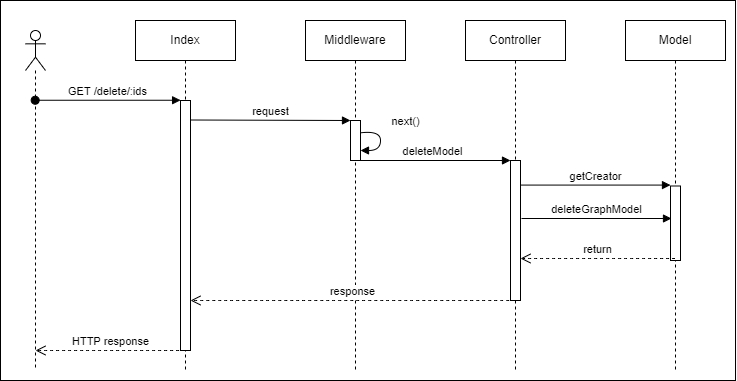

The diagram above was exported from draw.io. Its source (the exported page's mxGraphModel, read from the mxfile embedded in the PNG):
<mxGraphModel dx="1551" dy="353" grid="1" gridSize="10" guides="1" tooltips="1" connect="1" arrows="1" fold="1" page="1" pageScale="1" pageWidth="827" pageHeight="1169" math="0" shadow="0">
  <root>
    <mxCell id="0" />
    <mxCell id="1" parent="0" />
    <mxCell id="xW6V2nWnYP5Mm3mrXhiA-31" value="" style="html=1;dropTarget=0;" parent="1" vertex="1">
      <mxGeometry x="-145" y="20" width="735" height="380" as="geometry" />
    </mxCell>
    <mxCell id="xW6V2nWnYP5Mm3mrXhiA-1" value="" style="shape=umlLifeline;participant=umlActor;perimeter=lifelinePerimeter;whiteSpace=wrap;html=1;container=1;collapsible=0;recursiveResize=0;verticalAlign=top;spacingTop=36;outlineConnect=0;" parent="1" vertex="1">
      <mxGeometry x="-120" y="50" width="20" height="340" as="geometry" />
    </mxCell>
    <mxCell id="xW6V2nWnYP5Mm3mrXhiA-30" value="HTTP response" style="html=1;verticalAlign=bottom;endArrow=open;dashed=1;endSize=8;rounded=0;curved=1;" parent="xW6V2nWnYP5Mm3mrXhiA-1" source="xW6V2nWnYP5Mm3mrXhiA-6" edge="1">
      <mxGeometry relative="1" as="geometry">
        <mxPoint x="90" y="320" as="sourcePoint" />
        <mxPoint x="10" y="320" as="targetPoint" />
      </mxGeometry>
    </mxCell>
    <mxCell id="xW6V2nWnYP5Mm3mrXhiA-2" value="Middleware" style="shape=umlLifeline;perimeter=lifelinePerimeter;whiteSpace=wrap;html=1;container=1;collapsible=0;recursiveResize=0;outlineConnect=0;" parent="1" vertex="1">
      <mxGeometry x="160" y="40" width="100" height="350" as="geometry" />
    </mxCell>
    <mxCell id="xW6V2nWnYP5Mm3mrXhiA-10" value="" style="html=1;points=[];perimeter=orthogonalPerimeter;" parent="xW6V2nWnYP5Mm3mrXhiA-2" vertex="1">
      <mxGeometry x="45" y="100" width="10" height="40" as="geometry" />
    </mxCell>
    <mxCell id="xW6V2nWnYP5Mm3mrXhiA-14" value="next()" style="html=1;verticalAlign=bottom;endArrow=block;rounded=0;exitX=1.026;exitY=0.308;exitDx=0;exitDy=0;exitPerimeter=0;edgeStyle=orthogonalEdgeStyle;curved=1;" parent="xW6V2nWnYP5Mm3mrXhiA-2" source="xW6V2nWnYP5Mm3mrXhiA-10" target="xW6V2nWnYP5Mm3mrXhiA-10" edge="1">
      <mxGeometry x="-0.3378" y="25" width="80" relative="1" as="geometry">
        <mxPoint x="80" y="130" as="sourcePoint" />
        <mxPoint x="160" y="130" as="targetPoint" />
        <Array as="points" />
        <mxPoint as="offset" />
      </mxGeometry>
    </mxCell>
    <mxCell id="xW6V2nWnYP5Mm3mrXhiA-3" value="Controller" style="shape=umlLifeline;perimeter=lifelinePerimeter;whiteSpace=wrap;html=1;container=1;collapsible=0;recursiveResize=0;outlineConnect=0;" parent="1" vertex="1">
      <mxGeometry x="320" y="40" width="100" height="350" as="geometry" />
    </mxCell>
    <mxCell id="xW6V2nWnYP5Mm3mrXhiA-15" value="" style="html=1;points=[];perimeter=orthogonalPerimeter;" parent="xW6V2nWnYP5Mm3mrXhiA-3" vertex="1">
      <mxGeometry x="45" y="140" width="10" height="140" as="geometry" />
    </mxCell>
    <mxCell id="xW6V2nWnYP5Mm3mrXhiA-4" value="Model" style="shape=umlLifeline;perimeter=lifelinePerimeter;whiteSpace=wrap;html=1;container=1;collapsible=0;recursiveResize=0;outlineConnect=0;" parent="1" vertex="1">
      <mxGeometry x="480" y="40" width="100" height="350" as="geometry" />
    </mxCell>
    <mxCell id="xW6V2nWnYP5Mm3mrXhiA-20" value="" style="html=1;points=[];perimeter=orthogonalPerimeter;" parent="xW6V2nWnYP5Mm3mrXhiA-4" vertex="1">
      <mxGeometry x="45" y="165.5" width="10" height="74.5" as="geometry" />
    </mxCell>
    <mxCell id="xW6V2nWnYP5Mm3mrXhiA-6" value="Index" style="shape=umlLifeline;perimeter=lifelinePerimeter;whiteSpace=wrap;html=1;container=1;collapsible=0;recursiveResize=0;outlineConnect=0;" parent="1" vertex="1">
      <mxGeometry x="-10" y="40" width="100" height="350" as="geometry" />
    </mxCell>
    <mxCell id="xW6V2nWnYP5Mm3mrXhiA-8" value="" style="html=1;points=[];perimeter=orthogonalPerimeter;" parent="xW6V2nWnYP5Mm3mrXhiA-6" vertex="1">
      <mxGeometry x="45" y="80" width="10" height="250" as="geometry" />
    </mxCell>
    <mxCell id="xW6V2nWnYP5Mm3mrXhiA-29" value="response" style="html=1;verticalAlign=bottom;endArrow=open;dashed=1;endSize=8;rounded=0;curved=1;" parent="xW6V2nWnYP5Mm3mrXhiA-6" source="xW6V2nWnYP5Mm3mrXhiA-3" edge="1">
      <mxGeometry relative="1" as="geometry">
        <mxPoint x="135" y="280" as="sourcePoint" />
        <mxPoint x="55" y="280" as="targetPoint" />
      </mxGeometry>
    </mxCell>
    <mxCell id="xW6V2nWnYP5Mm3mrXhiA-9" value="GET /delete/:ids" style="html=1;verticalAlign=bottom;startArrow=oval;endArrow=block;startSize=8;rounded=0;entryX=0.01;entryY=-0.001;entryDx=0;entryDy=0;entryPerimeter=0;" parent="1" source="xW6V2nWnYP5Mm3mrXhiA-1" target="xW6V2nWnYP5Mm3mrXhiA-8" edge="1">
      <mxGeometry relative="1" as="geometry">
        <mxPoint x="-25" y="120" as="sourcePoint" />
        <mxPoint x="30" y="120" as="targetPoint" />
      </mxGeometry>
    </mxCell>
    <mxCell id="xW6V2nWnYP5Mm3mrXhiA-11" value="request" style="html=1;verticalAlign=bottom;endArrow=block;entryX=0;entryY=0;rounded=0;exitX=1.013;exitY=0.078;exitDx=0;exitDy=0;exitPerimeter=0;" parent="1" source="xW6V2nWnYP5Mm3mrXhiA-8" target="xW6V2nWnYP5Mm3mrXhiA-10" edge="1">
      <mxGeometry relative="1" as="geometry">
        <mxPoint x="50" y="140" as="sourcePoint" />
      </mxGeometry>
    </mxCell>
    <mxCell id="xW6V2nWnYP5Mm3mrXhiA-16" value="deleteModel" style="html=1;verticalAlign=bottom;endArrow=block;entryX=0;entryY=0;rounded=0;curved=1;" parent="1" edge="1">
      <mxGeometry relative="1" as="geometry">
        <mxPoint x="209.5" y="180.0000000000001" as="sourcePoint" />
        <mxPoint x="365" y="180.0000000000001" as="targetPoint" />
      </mxGeometry>
    </mxCell>
    <mxCell id="xW6V2nWnYP5Mm3mrXhiA-26" value="return" style="html=1;verticalAlign=bottom;endArrow=open;dashed=1;endSize=8;rounded=0;curved=1;" parent="1" edge="1">
      <mxGeometry relative="1" as="geometry">
        <mxPoint x="529.5" y="299" as="sourcePoint" />
        <mxPoint x="375" y="299" as="targetPoint" />
      </mxGeometry>
    </mxCell>
    <mxCell id="BubwYf0PDqKhRCQTy64e-2" value="deleteGraphModel" style="html=1;verticalAlign=bottom;endArrow=block;entryX=0;entryY=0;rounded=0;curved=1;" edge="1" parent="1">
      <mxGeometry relative="1" as="geometry">
        <mxPoint x="376" y="238.0000000000001" as="sourcePoint" />
        <mxPoint x="526" y="238.0000000000001" as="targetPoint" />
      </mxGeometry>
    </mxCell>
    <mxCell id="BubwYf0PDqKhRCQTy64e-1" value="getCreator" style="html=1;verticalAlign=bottom;endArrow=block;entryX=0;entryY=0;rounded=0;curved=1;" edge="1" parent="1">
      <mxGeometry relative="1" as="geometry">
        <mxPoint x="375" y="204.5800000000001" as="sourcePoint" />
        <mxPoint x="525" y="204.5800000000001" as="targetPoint" />
      </mxGeometry>
    </mxCell>
  </root>
</mxGraphModel>